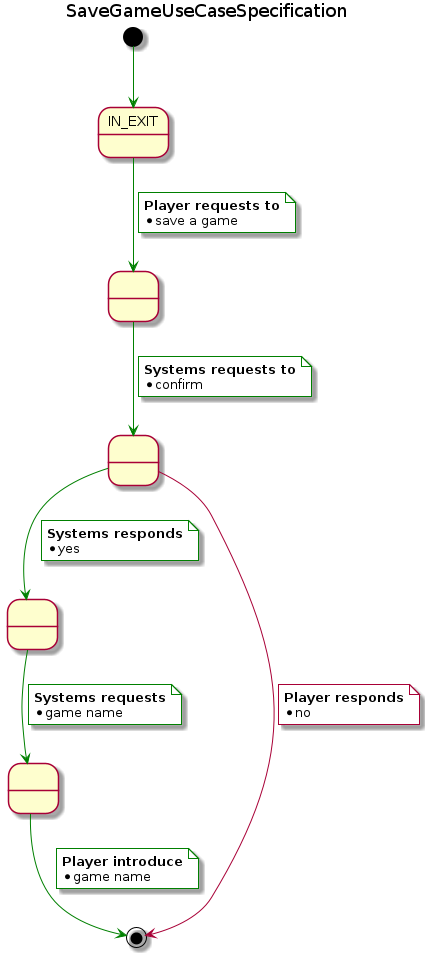

The diagram above was rendered by PlantUML. Its source (embedded in the PNG):
@startuml SaveGameUseCaseSpecification

title SaveGameUseCaseSpecification
state IN_EXIT
state requested as " "
state allowed as " "
state playerGameName as " "
state resume as " "

[*]  -[#green]-> IN_EXIT
IN_EXIT  -[#green]-> requested
note on link #white
  <b>Player requests to
  * save a game
end note

requested  -[#green]-> allowed
note on link #white
  <b>Systems requests to
  * confirm
end note
allowed  -[#green]-> resume
note on link #white
  <b>Systems responds
  * yes
end note
resume -[#green]-> playerGameName
note on link #white
  <b>Systems requests
  * game name
end note
playerGameName -[#green]-> [*]
note on link #white
  <b>Player introduce
  * game name
end note
allowed --> [*]
note on link #white
  <b>Player responds
  * no
end note
@enduml